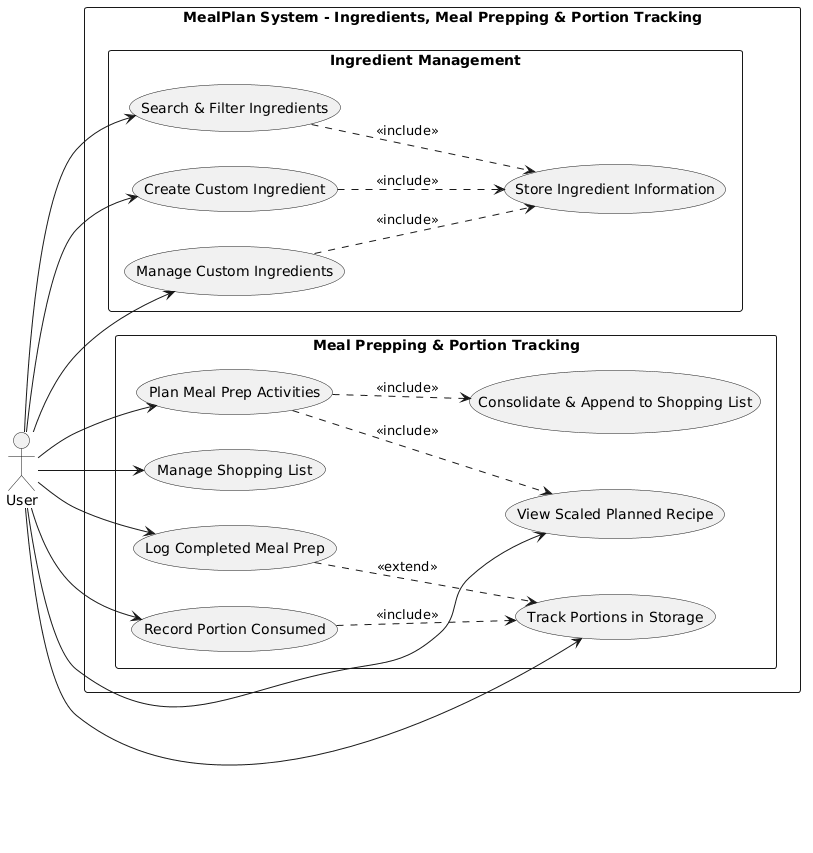

The diagram above was rendered by PlantUML. Its source (embedded in the PNG):
@startuml
left to right direction
skinparam packageStyle rectangle

actor "User" as user

rectangle "MealPlan System - Ingredients, Meal Prepping & Portion Tracking" {
    package "Ingredient Management" {
        usecase "Search & Filter Ingredients" as UC_SearchIngredients
        usecase "Create Custom Ingredient" as UC_CreateIngredient
        usecase "Manage Custom Ingredients" as UC_ManageIngredients
        usecase "Store Ingredient Information" as UC_StoreIngredients
    }

    package "Meal Prepping & Portion Tracking" {
        usecase "Plan Meal Prep Activities" as UC_PlanPrep
        usecase "View Scaled Planned Recipe" as UC_ViewPlannedRecipe
        usecase "Consolidate & Append to Shopping List" as UC_GenShoppingList
        usecase "Manage Shopping List" as UC_ManageShoppingList
        usecase "Log Completed Meal Prep" as UC_CompletePrep
        usecase "Track Portions in Storage" as UC_TrackStorage
        usecase "Record Portion Consumed" as UC_EatMeal
    }
}

' User - Ingredient Management
user --> UC_SearchIngredients
user --> UC_CreateIngredient
user --> UC_ManageIngredients

' User - Meal Prep & Portion Tracking
user --> UC_PlanPrep
user --> UC_ViewPlannedRecipe
user --> UC_ManageShoppingList
user --> UC_CompletePrep
user --> UC_TrackStorage
user --> UC_EatMeal

' Includes & Extends - Ingredients
UC_SearchIngredients ..> UC_StoreIngredients : <<include>>
UC_CreateIngredient ..> UC_StoreIngredients : <<include>>
UC_ManageIngredients ..> UC_StoreIngredients : <<include>>

' Includes & Extends - Meal Prep & Portion Tracking
UC_PlanPrep ..> UC_GenShoppingList : <<include>>
UC_PlanPrep ..> UC_ViewPlannedRecipe : <<include>>
UC_CompletePrep ..> UC_TrackStorage : <<extend>>
UC_EatMeal ..> UC_TrackStorage : <<include>>

@endluml